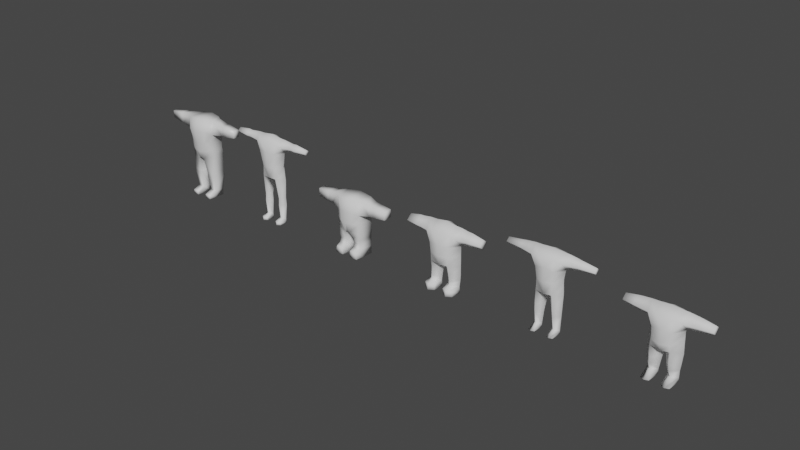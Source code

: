 # Source: test_char_000.blend  (saved by Blender 3.0.42; exported with 4.5.12 LTS)
import bpy
from mathutils import Matrix  # noqa: F401  (used for matrix-valued properties, if any)

bpy.ops.wm.read_factory_settings(use_empty=True)
scene = bpy.context.scene
scene.name = 'Scene'

# ---- collections
col_collection = bpy.data.collections.new('Collection'); scene.collection.children.link(col_collection)

# ---- materials (node trees are filled in below, after node groups)
mat_material = bpy.data.materials.new('Material')
mat_material.alpha_threshold = 0.0
mat_material.use_transparent_shadow = False
mat_material.line_color = (0.0, 0.0, 0.0, 1.0)

# ---- material node trees
mat_material.use_nodes = True; mat_material.node_tree.nodes.clear()
_N = mat_material.node_tree.nodes; _L = mat_material.node_tree.links
n0 = _N.new('ShaderNodeOutputMaterial'); n0.name = 'Material Output'; n0.location = (300, 300)
n1 = _N.new('ShaderNodeBsdfPrincipled'); n1.name = 'Principled BSDF'; n1.location = (10, 300)
n1.distribution = 'GGX'
n1.subsurface_method = 'RANDOM_WALK_SKIN'
n1.inputs[2].default_value = 0.4
n1.inputs[3].default_value = 1.45
n1.inputs[27].default_value = (0.0, 0.0, 0.0, 1.0)
n1.inputs[28].default_value = 1.0
_L.new(n1.outputs[0], n0.inputs[0])
n0.is_active_output = True

# ---- world
world_world = bpy.data.worlds.new('World'); scene.world = world_world
world_world.use_nodes = True; world_world.node_tree.nodes.clear()
_N = world_world.node_tree.nodes; _L = world_world.node_tree.links
n0 = _N.new('ShaderNodeOutputWorld'); n0.name = 'World Output'; n0.location = (300, 300)
n1 = _N.new('ShaderNodeBackground'); n1.name = 'Background'; n1.location = (10, 300)
n1.inputs[0].default_value = (0.05088, 0.05088, 0.05088, 1.0)
_L.new(n1.outputs[0], n0.inputs[0])
n0.is_active_output = True
world_world.color = (0.05088, 0.05088, 0.05088)
world_world.use_sun_shadow = False
world_world.sun_shadow_jitter_overblur = 0.0

# ---- meshes
me_cube = bpy.data.meshes.new('Cube')
me_cube.from_pydata([(0.07253, 0.03342, 0.2163), (0.06672, 0.02735, 0.1191), (0.06836, -0.02475, 0.2163), (0.06033, -0.03065, 0.1191), (0.01191, 0.04386, 0.1933), (0.01517, 0.02828, 0.1191), (0.01552, -0.04223, 0.1946), (0.0213, -0.03064, 0.1191), (0.06266, 0.02178, 0.02999), (0.05895, -0.02019, 0.02999), (0.02062, 0.02182, 0.02999), (0.02427, -0.02018, 0.02999), (0.06879, 0.0316, 0.1045), (0.01359, 0.03178, 0.1045), (0.01838, -0.02888, 0.1045), (0.06374, -0.02878, 0.1045), (0.06265, 0.02045, 0.0), (0.06093, -0.01934, 0.0), (0.02059, 0.02045, 0.0), (0.02231, -0.01934, 0.0), (0.05592, -0.05991, 0.01804), (0.02732, -0.05991, 0.01804), (0.05578, -0.05915, 0.0), (0.02746, -0.05915, 0.0), (0.0, 0.0448, 0.1953), (0.0, -0.04742, 0.2007), (0.06478, -0.03204, 0.2468), (0.03941, -0.04556, 0.2368), (0.0715, 0.02683, 0.2468), (0.0434, 0.04449, 0.2475), (0.0, -0.05264, 0.2326), (0.0, 0.0505, 0.2469), (0.06263, -0.03718, 0.2776), (0.03585, -0.04904, 0.2776), (0.06833, 0.03218, 0.2776), (0.03924, 0.04769, 0.2776), (0.0, -0.057, 0.2776), (0.0, 0.0535, 0.2776), (0.07805, -0.03091, 0.328), (0.04983, -0.05499, 0.3402), (0.07824, 0.03008, 0.328), (0.04926, 0.05546, 0.3402), (0.0, -0.06724, 0.3402), (0.0, 0.0601, 0.3402), (0.07718, -0.02591, 0.392), (0.04826, -0.04234, 0.3927), (0.07718, 0.02477, 0.392), (0.04789, 0.04089, 0.3927), (0.0, -0.05054, 0.3975), (0.0, 0.04697, 0.3975), (0.1366, 0.0212, 0.3348), (0.1366, -0.02179, 0.3348), (0.1362, 0.02011, 0.3817), (0.1362, -0.0212, 0.3817), (0.1451, 0.02108, 0.3331), (0.1451, -0.02165, 0.3331), (0.1451, 0.02111, 0.3829), (0.1451, -0.02222, 0.3829), (0.2104, 0.0148, 0.3409), (0.2104, -0.01546, 0.3409), (0.2104, 0.01472, 0.3751), (0.2104, -0.01575, 0.3751)], [], [(3, 2, 6, 7), (13, 12, 8, 10), (7, 6, 4, 5), (1, 0, 2, 3), (11, 19, 23, 21), (15, 14, 11, 9), (14, 13, 10, 11), (12, 15, 9, 8), (1, 3, 15, 12), (7, 5, 13, 14), (3, 7, 14, 15), (5, 1, 12, 13), (18, 16, 17, 19), (11, 10, 18, 19), (8, 9, 17, 16), (10, 8, 16, 18), (20, 21, 23, 22), (19, 17, 22, 23), (9, 11, 21, 20), (17, 9, 20, 22), (5, 4, 0, 1), (0, 4, 29, 28), (25, 6, 27, 30), (29, 31, 37, 35), (27, 26, 32, 33), (6, 2, 26, 27), (4, 24, 31, 29), (2, 0, 28, 26), (6, 25, 24, 4), (32, 34, 40, 38), (34, 35, 41, 40), (28, 29, 35, 34), (26, 28, 34, 32), (30, 27, 33, 36), (40, 46, 52, 50), (40, 41, 47, 46), (36, 33, 39, 42), (33, 32, 38, 39), (35, 37, 43, 41), (45, 47, 49, 48), (44, 46, 47, 45), (42, 39, 45, 48), (41, 43, 49, 47), (39, 38, 44, 45), (50, 52, 56, 54), (38, 40, 50, 51), (46, 44, 53, 52), (44, 38, 51, 53), (57, 55, 59, 61), (51, 50, 54, 55), (53, 51, 55, 57), (52, 53, 57, 56), (59, 58, 60, 61), (56, 57, 61, 60), (54, 56, 60, 58), (55, 54, 58, 59)])
me_cube.polygons.foreach_set('use_smooth', [True] * 56)
_uv = me_cube.uv_layers.new(name='UVMap')
_uv.uv.foreach_set('vector', [0.375, 0.75, 0.625, 0.712, 0.625, 0.984, 0.375, 0.9828, 0.375, 0.25, 0.375, 0.5, 0.375, 0.5, 0.375, 0.25, 0.3747, -0.0002711, 0.6286, 0.002721, 0.625, 0.25, 0.375, 0.25, 0.375, 0.5, 0.625, 0.5, 0.625, 0.712, 0.375, 0.75, 0.375, 0.0, 0.375, 0.0, 0.375, 0.0, 0.375, 0.0, 0.375, 0.75, 0.375, 1.0, 0.375, 1.0, 0.375, 0.75, 0.375, 0.0, 0.375, 0.25, 0.375, 0.25, 0.375, 0.0, 0.375, 0.5, 0.375, 0.75, 0.375, 0.75, 0.375, 0.5, 0.375, 0.5, 0.375, 0.75, 0.375, 0.75, 0.375, 0.5, 0.3747, -0.0002711, 0.375, 0.25, 0.375, 0.25, 0.375, 0.0, 0.375, 0.75, 0.375, 0.9828, 0.375, 1.0, 0.375, 0.75, 0.375, 0.25, 0.375, 0.5, 0.375, 0.5, 0.375, 0.25, 0.125, 0.5, 0.375, 0.5, 0.375, 0.75, 0.125, 0.75, 0.375, 0.0, 0.375, 0.25, 0.375, 0.25, 0.375, 0.0, 0.375, 0.5, 0.375, 0.75, 0.375, 0.75, 0.375, 0.5, 0.375, 0.25, 0.375, 0.5, 0.375, 0.5, 0.375, 0.25, 0.375, 0.75, 0.375, 1.0, 0.375, 1.0, 0.375, 0.75, 0.125, 0.75, 0.375, 0.75, 0.375, 0.75, 0.125, 0.75, 0.375, 0.75, 0.375, 1.0, 0.375, 1.0, 0.375, 0.75, 0.375, 0.75, 0.375, 0.75, 0.375, 0.75, 0.375, 0.75, 0.375, 0.25, 0.625, 0.25, 0.625, 0.5, 0.375, 0.5, 0.625, 0.5, 0.625, 0.25, 0.625, 0.3828, 0.625, 0.5, 0.0, 0.0, 0.0, 0.0, 0.0, 0.0, 0.0, 0.0, 0.0, 0.0, 0.0, 0.0, 0.0, 0.0, 0.0, 0.0, 0.625, 0.8646, 0.625, 0.774, 0.625, 0.7941, 0.625, 0.8589, 0.625, 0.984, 0.625, 0.712, 0.625, 0.774, 0.625, 0.8646, 0.0, 0.0, 0.0, 0.0, 0.0, 0.0, 0.0, 0.0, 0.625, 0.712, 0.625, 0.5, 0.625, 0.5, 0.625, 0.774, 0.0, 0.0, 0.0, 0.0, 0.0, 0.0, 0.0, 0.0, 0.625, 0.7941, 0.625, 0.4749, 0.625, 0.5, 0.625, 0.75, 0.625, 0.4749, 0.625, 0.3614, 0.625, 0.3828, 0.625, 0.5, 0.625, 0.5, 0.625, 0.3828, 0.625, 0.3614, 0.625, 0.4749, 0.625, 0.774, 0.625, 0.5, 0.625, 0.4749, 0.625, 0.7941, 0.0, 0.0, 0.0, 0.0, 0.0, 0.0, 0.0, 0.0, 0.625, 0.5, 0.625, 0.5, 0.625, 0.5, 0.625, 0.5, 0.625, 0.5, 0.625, 0.3828, 0.625, 0.3828, 0.625, 0.5, 0.0, 0.0, 0.0, 0.0, 0.0, 0.0, 0.0, 0.0, 0.625, 0.8589, 0.625, 0.7941, 0.625, 0.75, 0.625, 0.8337, 0.0, 0.0, 0.0, 0.0, 0.0, 0.0, 0.0, 0.0, 0.625, 0.01367, 0.625, 0.3828, 0.625, 0.25, 0.625, 0.0, 0.625, 0.75, 0.625, 0.5, 0.625, 0.3828, 0.625, 0.8337, 0.0, 0.0, 0.0, 0.0, 0.0, 0.0, 0.0, 0.0, 0.0, 0.0, 0.0, 0.0, 0.0, 0.0, 0.0, 0.0, 0.625, 0.8337, 0.625, 0.75, 0.625, 0.75, 0.625, 0.8337, 0.625, 0.5, 0.625, 0.5, 0.625, 0.5, 0.625, 0.5, 0.625, 0.75, 0.625, 0.5, 0.625, 0.5, 0.625, 0.75, 0.625, 0.5, 0.625, 0.75, 0.625, 0.75, 0.625, 0.5, 0.625, 0.75, 0.625, 0.75, 0.625, 0.75, 0.625, 0.75, 0.625, 0.75, 0.625, 0.75, 0.625, 0.75, 0.625, 0.75, 0.625, 0.75, 0.625, 0.5, 0.625, 0.5, 0.625, 0.75, 0.625, 0.75, 0.625, 0.75, 0.625, 0.75, 0.625, 0.75, 0.625, 0.5, 0.625, 0.75, 0.625, 0.75, 0.625, 0.5, 0.625, 0.75, 0.625, 0.5, 0.625, 0.5, 0.625, 0.75, 0.625, 0.5, 0.625, 0.75, 0.625, 0.75, 0.625, 0.5, 0.625, 0.5, 0.625, 0.5, 0.625, 0.5, 0.625, 0.5, 0.625, 0.75, 0.625, 0.5, 0.625, 0.5, 0.625, 0.75])
me_cube.materials.append(mat_material)
me_cube.use_remesh_preserve_volume = False
me_cube.use_remesh_preserve_attributes = False
me_cube.use_mirror_vertex_groups = False
me_cube.update()
me_cube_001 = bpy.data.meshes.new('Cube.001')
me_cube_001.from_pydata([(0.04191, -0.02604, 0.0933), (0.04191, -0.02379, 0.1263), (0.01862, -0.001638, 0.0933), (0.01975, -0.001638, 0.1263), (0.06667, -0.001638, 0.0933), (0.06406, -0.001638, 0.1263), (0.04191, 0.02276, 0.0933), (0.04191, 0.02052, 0.1263), (0.04191, -0.01843, 0.02298), (0.02511, -0.001638, 0.02298), (0.0587, -0.001638, 0.02298), (0.04191, 0.01516, 0.018), (-2.104e-09, -0.001638, 0.2031), (0.06852, -0.001638, 0.2079), (0.04191, -0.02338, 0.0007665), (0.02358, -0.001638, 0.0007665), (0.06023, -0.001638, 0.0007665), (0.04191, 0.01668, 0.0007665), (0.03669, -0.03591, 0.2237), (-2.104e-09, -0.03707, 0.224), (0.06328, -0.001638, 0.2424), (0.03654, 0.03263, 0.2237), (0.0319, -0.03782, 0.2772), (-2.104e-09, -0.04309, 0.2774), (0.05524, -3.517e-05, 0.2771), (0.0319, 0.03263, 0.2774), (-2.104e-09, 0.03345, 0.224), (-2.104e-09, 0.03787, 0.2774), (0.02713, -0.03873, 0.01276), (0.04191, -0.04567, 0.01276), (0.05668, -0.03873, 0.01276), (0.02713, -0.03873, 0.0007665), (0.04191, -0.04843, 0.0007665), (0.05668, -0.03873, 0.0007665), (0.04449, -0.04237, 0.3514), (-2.104e-09, -0.05022, 0.3513), (0.06752, -0.001205, 0.3453), (0.04449, 0.03212, 0.3512), (-2.104e-09, 0.04275, 0.3514), (0.06929, -0.03352, 0.3884), (-2.104e-09, -0.03819, 0.4067), (0.07243, -0.0009293, 0.3592), (0.06929, 0.02808, 0.3884), (-2.104e-09, 0.03272, 0.4067), (-2.104e-09, -0.00265, 0.4249), (0.08112, -0.00265, 0.4168), (0.13, 0.0222, 0.3924), (0.13, -0.001227, 0.3689), (0.13, -0.02667, 0.3922), (0.13, -0.002182, 0.4106), (0.1478, 0.02452, 0.3926), (0.1478, -0.001156, 0.3667), (0.1478, -0.02904, 0.3923), (0.1478, -0.002202, 0.4125), (0.209, 0.014, 0.392), (0.209, -0.001479, 0.3764), (0.209, -0.01829, 0.3918), (0.209, -0.00211, 0.404), (0.04814, -0.03495, 0.394), (0.04814, 0.02949, 0.394), (0.04746, -0.00265, 0.4181)], [], [(0, 1, 3, 2), (2, 3, 7, 6), (6, 7, 5, 4), (4, 5, 1, 0), (2, 6, 11, 9), (7, 3, 12, 21), (11, 10, 16, 17), (0, 2, 9, 8), (6, 4, 10, 11), (4, 0, 8, 10), (13, 21, 20), (5, 7, 21, 13), (3, 1, 18, 12), (1, 5, 13, 18), (15, 17, 16, 14), (8, 9, 28, 29), (14, 16, 33, 32), (9, 11, 17, 15), (18, 20, 24, 22), (12, 18, 19), (18, 13, 20), (20, 21, 25, 24), (19, 18, 22, 23), (12, 26, 21), (24, 25, 37, 36), (25, 21, 26, 27), (29, 28, 31, 32), (30, 29, 32, 33), (9, 15, 31, 28), (16, 10, 30, 33), (10, 8, 29, 30), (15, 14, 32, 31), (34, 39, 58), (34, 36, 41, 39), (35, 34, 58, 40), (22, 24, 36, 34), (60, 44, 40, 58), (36, 37, 42, 41), (25, 27, 38, 37), (59, 43, 44, 60), (41, 42, 46, 47), (46, 49, 53, 50), (39, 41, 47, 48), (42, 45, 49, 46), (45, 39, 48, 49), (53, 52, 56, 57), (48, 47, 51, 52), (49, 48, 52, 53), (47, 46, 50, 51), (56, 55, 54, 57), (51, 50, 54, 55), (50, 53, 57, 54), (52, 51, 55, 56), (42, 59, 60, 45), (45, 60, 58, 39), (42, 37, 59), (23, 22, 34, 35), (37, 38, 43, 59)])
me_cube_001.polygons.foreach_set('use_smooth', [True] * 58)
_uv = me_cube_001.uv_layers.new(name='UVMap')
_uv.uv.foreach_set('vector', [0.375, 0.0, 0.625, 0.0, 0.625, 0.25, 0.375, 0.25, 0.375, 0.25, 0.625, 0.25, 0.625, 0.5, 0.375, 0.5, 0.375, 0.5, 0.625, 0.5, 0.625, 0.75, 0.375, 0.75, 0.375, 0.75, 0.625, 0.75, 0.625, 1.0, 0.375, 1.0, 0.375, 0.25, 0.375, 0.5, 0.375, 0.5, 0.375, 0.25, 0.625, 0.5, 0.625, 0.25, 0.625, 0.25, 0.625, 0.5, 0.375, 0.5, 0.375, 0.75, 0.375, 0.75, 0.375, 0.5, 0.375, 0.0, 0.375, 0.25, 0.375, 0.25, 0.375, 0.0, 0.375, 0.5, 0.375, 0.75, 0.375, 0.75, 0.375, 0.5, 0.375, 0.75, 0.375, 1.0, 0.375, 1.0, 0.375, 0.75, 0.625, 0.75, 0.625, 0.5, 0.625, 0.75, 0.625, 0.75, 0.625, 0.5, 0.625, 0.5, 0.625, 0.75, 0.625, 0.25, 0.625, 0.0, 0.625, 0.0, 0.625, 0.25, 0.625, 1.0, 0.625, 0.75, 0.625, 0.75, 0.625, 1.0, 0.125, 0.5, 0.375, 0.5, 0.375, 0.75, 0.125, 0.75, 0.375, 0.0, 0.375, 0.25, 0.375, 0.25, 0.375, 0.0, 0.125, 0.75, 0.375, 0.75, 0.375, 0.75, 0.125, 0.75, 0.375, 0.25, 0.375, 0.5, 0.375, 0.5, 0.375, 0.25, 0.625, 1.0, 0.625, 0.75, 0.625, 0.75, 0.625, 1.0, 0.625, 0.25, 0.625, 0.0, 0.625, 0.25, 0.625, 1.0, 0.625, 0.75, 0.625, 0.75, 0.625, 0.75, 0.625, 0.5, 0.625, 0.5, 0.625, 0.75, 0.625, 0.25, 0.625, 0.0, 0.625, 0.0, 0.625, 0.25, 0.0, 0.0, 0.625, 0.5, 0.625, 0.5, 0.625, 0.75, 0.625, 0.5, 0.625, 0.55, 0.625, 0.75, 0.625, 0.5, 0.625, 0.5, 0.625, 0.5, 0.625, 0.5, 0.375, 0.0, 0.375, 0.25, 0.375, 0.25, 0.375, 0.0, 0.375, 0.75, 0.375, 1.0, 0.375, 1.0, 0.375, 0.75, 0.375, 0.25, 0.375, 0.25, 0.375, 0.25, 0.375, 0.25, 0.375, 0.75, 0.375, 0.75, 0.375, 0.75, 0.375, 0.75, 0.375, 0.75, 0.375, 1.0, 0.375, 1.0, 0.375, 0.75, 0.125, 0.5, 0.125, 0.75, 0.125, 0.75, 0.125, 0.5, 0.625, -0.07273, 0.625, -0.07273, 0.625, 0.02579, 0.625, 0.95, 0.625, 0.75, 0.625, 0.75, 0.625, 0.95, 0.625, 0.25, 0.625, -0.07273, 0.625, 0.02579, 0.625, 0.25, 0.625, 1.0, 0.625, 0.75, 0.625, 0.75, 0.625, 0.95, 0.7338, 0.5956, 0.7498, 0.4999, 0.875, 0.5, 0.8403, 0.6737, 0.625, 0.75, 0.625, 0.55, 0.625, 0.55, 0.625, 0.75, 0.625, 0.5, 0.625, 0.5, 0.625, 0.5, 0.625, 0.55, 0.625, 0.5347, 0.625, 0.5, 0.7498, 0.4999, 0.7338, 0.5956, 0.625, 0.75, 0.625, 0.55, 0.625, 0.55, 0.625, 0.75, 0.625, 0.55, 0.7248, 0.6498, 0.7248, 0.6498, 0.625, 0.55, 0.625, 0.95, 0.625, 0.75, 0.625, 0.75, 0.625, 0.95, 0.625, 0.55, 0.7248, 0.6498, 0.7248, 0.6498, 0.625, 0.55, 0.7248, 0.6498, 0.825, 0.75, 0.825, 0.75, 0.7248, 0.6498, 0.7248, 0.6498, 0.825, 0.75, 0.825, 0.75, 0.7248, 0.6498, 0.625, 0.95, 0.625, 0.75, 0.625, 0.75, 0.625, 0.95, 0.7248, 0.6498, 0.825, 0.75, 0.825, 0.75, 0.7248, 0.6498, 0.625, 0.75, 0.625, 0.55, 0.625, 0.55, 0.625, 0.75, 0.825, 0.75, 0.625, 0.75, 0.625, 0.55, 0.7248, 0.6498, 0.625, 0.75, 0.625, 0.55, 0.625, 0.55, 0.625, 0.75, 0.625, 0.55, 0.7248, 0.6498, 0.7248, 0.6498, 0.625, 0.55, 0.625, 0.95, 0.625, 0.75, 0.625, 0.75, 0.625, 0.95, 0.625, 0.55, 0.625, 0.5347, 0.7338, 0.5956, 0.7248, 0.6498, 0.7248, 0.6498, 0.7338, 0.5956, 0.8403, 0.6737, 0.825, 0.75, 0.625, 0.55, 0.625, 0.55, 0.625, 0.5347, 0.625, 0.25, 0.625, 0.0, 0.625, -0.07273, 0.625, 0.25, 0.625, 0.55, 0.625, 0.5, 0.625, 0.5, 0.625, 0.5347])
me_cube_001.use_remesh_fix_poles = True
me_cube_001.use_remesh_preserve_attributes = False
me_cube_001.update()
me_cube_002 = bpy.data.meshes.new('Cube.002')
me_cube_002.from_pydata([(0.02223, -0.02788, 0.05825), (0.02191, -0.03558, 0.08113), (0.009341, 0.03036, 0.06595), (0.008311, 0.03432, 0.07698), (0.05542, -0.02788, 0.05825), (0.05594, -0.03546, 0.08131), (0.06831, 0.03036, 0.06595), (0.06726, 0.03172, 0.08043), (0.02256, -0.03348, 0.04034), (0.01086, 0.03075, 0.03719), (0.05654, -0.03348, 0.04034), (0.06825, 0.03075, 0.03719), (0.01348, -0.02017, 0.000304), (0.01059, 0.03108, 0.000304), (0.06562, -0.02017, 0.000304), (0.06852, 0.03108, 0.000304), (0.02207, -0.05958, 0.03127), (0.05324, -0.05958, 0.03127), (0.02022, -0.05922, 0.000304), (0.05889, -0.05922, 0.000304), (0.01043, -0.04828, 0.1128), (0.006671, 0.04557, 0.1137), (0.05757, -0.03701, 0.1201), (0.06792, 0.0341, 0.1234), (0.02805, -0.05394, 0.1606), (0.02806, 0.04653, 0.1618), (0.0584, -0.03843, 0.1634), (0.0671, 0.03346, 0.1652), (-9.332e-10, -0.04959, 0.1161), (-8.895e-10, 0.04509, 0.1168), (0.0, -0.05774, 0.1595), (-9.154e-10, 0.04909, 0.16), (0.03297, -0.05184, 0.2106), (0.03186, 0.04902, 0.2097), (0.06801, 0.03927, 0.2025), (0.05774, -0.03783, 0.203), (0.0, -0.05764, 0.2108), (0.0, 0.05152, 0.2098), (0.0299, -0.0491, 0.2725), (0.03285, 0.03881, 0.2726), (0.06595, 0.03474, 0.2705), (0.06211, -0.03052, 0.2709), (0.0, -0.05179, 0.2737), (0.0, 0.04296, 0.2744), (0.1063, 0.02713, 0.21), (0.1062, -0.02569, 0.21), (0.106, 0.0259, 0.2593), (0.1059, -0.02449, 0.2593), (0.1329, 0.0254, 0.2118), (0.1329, -0.0239, 0.2118), (0.1329, 0.02432, 0.2574), (0.1329, -0.02285, 0.2574), (0.1871, 0.02134, 0.2155), (0.1871, -0.01984, 0.2155), (0.1871, 0.02044, 0.2537), (0.1871, -0.01896, 0.2537)], [], [(0, 1, 3, 2), (2, 3, 7, 6), (6, 7, 5, 4), (4, 5, 1, 0), (4, 0, 8, 10), (5, 7, 23, 22), (14, 10, 17, 19), (2, 6, 11, 9), (0, 2, 9, 8), (6, 4, 10, 11), (13, 15, 14, 12), (9, 11, 15, 13), (11, 10, 14, 15), (8, 9, 13, 12), (17, 16, 18, 19), (12, 14, 19, 18), (10, 8, 16, 17), (8, 12, 18, 16), (22, 23, 27, 26), (3, 1, 20, 21), (1, 5, 22, 20), (7, 3, 21, 23), (25, 31, 37, 33), (24, 26, 35, 32), (20, 22, 26, 24), (23, 21, 25, 27), (25, 21, 29, 31), (21, 20, 28, 29), (20, 24, 30, 28), (32, 35, 41, 38), (33, 37, 43, 39), (27, 25, 33, 34), (30, 24, 32, 36), (26, 27, 34, 35), (40, 39, 38, 41), (38, 39, 43, 42), (34, 33, 39, 40), (36, 32, 38, 42), (35, 34, 44, 45), (47, 45, 49, 51), (34, 40, 46, 44), (41, 35, 45, 47), (40, 41, 47, 46), (49, 48, 52, 53), (45, 44, 48, 49), (44, 46, 50, 48), (46, 47, 51, 50), (53, 52, 54, 55), (48, 50, 54, 52), (50, 51, 55, 54), (51, 49, 53, 55)])
me_cube_002.polygons.foreach_set('use_smooth', [True] * 51)
_uv = me_cube_002.uv_layers.new(name='UVMap')
_uv.uv.foreach_set('vector', [0.375, 0.0, 0.625, 0.0, 0.625, 0.25, 0.375, 0.25, 0.375, 0.25, 0.625, 0.25, 0.625, 0.5, 0.375, 0.5, 0.375, 0.5, 0.625, 0.5, 0.625, 0.75, 0.375, 0.75, 0.375, 0.75, 0.625, 0.75, 0.625, 1.0, 0.375, 1.0, 0.375, 0.75, 0.375, 1.0, 0.375, 1.0, 0.375, 0.75, 0.625, 0.75, 0.625, 0.5, 0.625, 0.5, 0.625, 0.75, 0.375, 0.75, 0.375, 0.75, 0.375, 0.75, 0.375, 0.75, 0.375, 0.25, 0.375, 0.5, 0.375, 0.5, 0.375, 0.25, 0.375, 0.0, 0.375, 0.25, 0.375, 0.25, 0.375, 0.0, 0.375, 0.5, 0.375, 0.75, 0.375, 0.75, 0.375, 0.5, 0.125, 0.5, 0.375, 0.5, 0.375, 0.75, 0.125, 0.75, 0.375, 0.25, 0.375, 0.5, 0.375, 0.5, 0.375, 0.25, 0.375, 0.5, 0.375, 0.75, 0.375, 0.75, 0.375, 0.5, 0.375, 0.0, 0.375, 0.25, 0.375, 0.25, 0.375, 0.0, 0.375, 0.75, 0.375, 1.0, 0.375, 1.0, 0.375, 0.75, 0.125, 0.75, 0.375, 0.75, 0.375, 0.75, 0.125, 0.75, 0.375, 0.75, 0.375, 1.0, 0.375, 1.0, 0.375, 0.75, 0.375, 0.0, 0.375, 0.0, 0.375, 0.0, 0.375, 0.0, 0.625, 0.75, 0.625, 0.5, 0.625, 0.5, 0.625, 0.75, 0.625, 0.25, 0.625, 0.0, 0.625, 0.0, 0.625, 0.25, 0.625, 1.0, 0.625, 0.75, 0.625, 0.75, 0.625, 1.0, 0.625, 0.5, 0.625, 0.25, 0.625, 0.25, 0.625, 0.5, 0.625, 0.3144, 0.625, 0.25, 0.625, 0.25, 0.625, 0.3249, 0.625, 0.9634, 0.625, 0.75, 0.625, 0.75, 0.625, 0.9174, 0.625, 1.0, 0.625, 0.75, 0.625, 0.75, 0.625, 0.9634, 0.625, 0.5, 0.625, 0.25, 0.625, 0.3144, 0.625, 0.5, 0.625, 0.3144, 0.625, 0.25, 0.625, 0.25, 0.625, 0.25, 0.625, 0.25, 0.625, 0.0, 0.625, 0.0, 0.625, 0.25, 0.625, 1.0, 0.625, 0.9634, 0.625, 1.0, 0.625, 1.0, 0.625, 0.9174, 0.625, 0.75, 0.625, 0.75, 0.625, 0.9532, 0.625, 0.3249, 0.625, 0.25, 0.625, 0.25, 0.625, 0.3578, 0.625, 0.5, 0.625, 0.3144, 0.625, 0.3249, 0.625, 0.5, 0.625, 1.0, 0.625, 0.9634, 0.625, 0.9174, 0.625, 1.0, 0.625, 0.75, 0.625, 0.5, 0.625, 0.5, 0.625, 0.75, 0.625, 0.5, 0.8012, 0.5038, 0.8282, 0.75, 0.625, 0.75, 0.8282, 0.75, 0.8012, 0.5038, 0.875, 0.5, 0.875, 0.75, 0.625, 0.5, 0.625, 0.3249, 0.625, 0.3578, 0.625, 0.5, 0.625, 1.0, 0.625, 0.9174, 0.625, 0.9532, 0.625, 1.0, 0.625, 0.75, 0.625, 0.5, 0.625, 0.5, 0.625, 0.75, 0.625, 0.75, 0.625, 0.75, 0.625, 0.75, 0.625, 0.75, 0.625, 0.5, 0.625, 0.5, 0.625, 0.5, 0.625, 0.5, 0.625, 0.75, 0.625, 0.75, 0.625, 0.75, 0.625, 0.75, 0.625, 0.5, 0.625, 0.75, 0.625, 0.75, 0.625, 0.5, 0.625, 0.75, 0.625, 0.5, 0.625, 0.5, 0.625, 0.75, 0.625, 0.75, 0.625, 0.5, 0.625, 0.5, 0.625, 0.75, 0.625, 0.5, 0.625, 0.5, 0.625, 0.5, 0.625, 0.5, 0.625, 0.5, 0.625, 0.75, 0.625, 0.75, 0.625, 0.5, 0.625, 0.75, 0.625, 0.5, 0.625, 0.5, 0.625, 0.75, 0.625, 0.5, 0.625, 0.5, 0.625, 0.5, 0.625, 0.5, 0.625, 0.5, 0.625, 0.75, 0.625, 0.75, 0.625, 0.5, 0.625, 0.75, 0.625, 0.75, 0.625, 0.75, 0.625, 0.75])
me_cube_002.use_remesh_fix_poles = True
me_cube_002.use_remesh_preserve_attributes = False
me_cube_002.update()
me_cube_003 = bpy.data.meshes.new('Cube.003')
me_cube_003.from_pydata([(0.04483, -0.03385, 0.0582), (0.04157, -0.03756, 0.08816), (0.01489, -0.001305, 0.05826), (0.01076, -0.001268, 0.08793), (0.07603, -0.001307, 0.05983), (0.0775, -0.00126, 0.08876), (0.04483, 0.03132, 0.05832), (0.04157, 0.03503, 0.08816), (0.04523, -0.03328, 0.04022), (0.01664, -0.002906, 0.03433), (0.07391, -0.002895, 0.03424), (0.04523, 0.02756, 0.0255), (0.0, -0.001257, 0.1054), (0.07672, -0.001255, 0.1207), (0.04527, -0.02474, 0.0008862), (0.01754, 0.001697, 0.0008862), (0.073, 0.001698, 0.0008862), (0.04527, 0.0274, 0.0008862), (0.04079, -0.04699, 0.1342), (0.0, -0.04743, 0.1309), (0.07625, -0.001266, 0.1581), (0.04051, 0.04453, 0.1343), (0.042, -0.04841, 0.1733), (0.0, -0.05873, 0.1733), (0.07579, -0.001393, 0.1779), (0.03778, 0.044, 0.1751), (0.0, 0.04463, 0.131), (0.0, 0.04709, 0.175), (0.02161, -0.04661, 0.02537), (0.04527, -0.05763, 0.02623), (0.06893, -0.04661, 0.02537), (0.02212, -0.04593, 0.0008862), (0.04527, -0.06059, 0.0008862), (0.06842, -0.04593, 0.0008862), (0.04405, -0.05321, 0.2224), (0.0, -0.06286, 0.2238), (0.07295, -0.0004527, 0.2135), (0.04391, 0.04338, 0.2222), (0.0, 0.04709, 0.2239), (0.06844, -0.04458, 0.2644), (0.0, -0.04806, 0.2881), (0.07581, -1.868e-05, 0.2246), (0.06796, 0.03994, 0.2642), (0.0, 0.04339, 0.2879), (0.0, -0.002316, 0.3113), (0.07883, -0.002363, 0.3028), (0.1121, 0.03497, 0.2677), (0.1124, -0.0005692, 0.2309), (0.1122, -0.03879, 0.2671), (0.1119, -0.001826, 0.297), (0.1309, 0.03404, 0.2675), (0.1308, -0.0005887, 0.2318), (0.1309, -0.03784, 0.2671), (0.1308, -0.001864, 0.2961), (0.1829, 0.02326, 0.265), (0.1829, -0.0009237, 0.24), (0.1829, -0.02687, 0.2646), (0.183, -0.001775, 0.285), (0.04427, -0.04513, 0.2739), (0.04428, 0.04053, 0.2735), (0.04399, -0.002316, 0.3041)], [], [(0, 1, 3, 2), (2, 3, 7, 6), (6, 7, 5, 4), (4, 5, 1, 0), (2, 6, 11, 9), (7, 3, 12, 21), (11, 10, 16, 17), (0, 2, 9, 8), (6, 4, 10, 11), (4, 0, 8, 10), (13, 21, 20), (5, 7, 21, 13), (3, 1, 18, 12), (1, 5, 13, 18), (15, 17, 16, 14), (8, 9, 28, 29), (14, 16, 33, 32), (9, 11, 17, 15), (18, 20, 24, 22), (12, 18, 19), (18, 13, 20), (20, 21, 25, 24), (19, 18, 22, 23), (12, 26, 21), (24, 25, 37, 36), (25, 21, 26, 27), (29, 28, 31, 32), (30, 29, 32, 33), (9, 15, 31, 28), (16, 10, 30, 33), (10, 8, 29, 30), (15, 14, 32, 31), (34, 39, 58), (34, 36, 41, 39), (35, 34, 58, 40), (22, 24, 36, 34), (60, 44, 40, 58), (36, 37, 42, 41), (25, 27, 38, 37), (59, 43, 44, 60), (41, 42, 46, 47), (46, 49, 53, 50), (39, 41, 47, 48), (42, 45, 49, 46), (45, 39, 48, 49), (53, 52, 56, 57), (48, 47, 51, 52), (49, 48, 52, 53), (47, 46, 50, 51), (56, 55, 54, 57), (51, 50, 54, 55), (50, 53, 57, 54), (52, 51, 55, 56), (42, 59, 60, 45), (45, 60, 58, 39), (42, 37, 59), (23, 22, 34, 35), (37, 38, 43, 59)])
me_cube_003.polygons.foreach_set('use_smooth', [True] * 58)
_uv = me_cube_003.uv_layers.new(name='UVMap')
_uv.uv.foreach_set('vector', [0.375, 0.0, 0.625, 0.0, 0.625, 0.25, 0.375, 0.25, 0.375, 0.25, 0.625, 0.25, 0.625, 0.5, 0.375, 0.5, 0.375, 0.5, 0.625, 0.5, 0.625, 0.75, 0.375, 0.75, 0.375, 0.75, 0.625, 0.75, 0.625, 1.0, 0.375, 1.0, 0.375, 0.25, 0.375, 0.5, 0.375, 0.5, 0.375, 0.25, 0.625, 0.5, 0.625, 0.25, 0.625, 0.25, 0.625, 0.5, 0.375, 0.5, 0.375, 0.75, 0.375, 0.75, 0.375, 0.5, 0.375, 0.0, 0.375, 0.25, 0.375, 0.25, 0.375, 0.0, 0.375, 0.5, 0.375, 0.75, 0.375, 0.75, 0.375, 0.5, 0.375, 0.75, 0.375, 1.0, 0.375, 1.0, 0.375, 0.75, 0.625, 0.75, 0.625, 0.5, 0.625, 0.75, 0.625, 0.75, 0.625, 0.5, 0.625, 0.5, 0.625, 0.75, 0.625, 0.25, 0.625, 0.0, 0.625, 0.0, 0.625, 0.25, 0.625, 1.0, 0.625, 0.75, 0.625, 0.75, 0.625, 1.0, 0.125, 0.5, 0.375, 0.5, 0.375, 0.75, 0.125, 0.75, 0.375, 0.0, 0.375, 0.25, 0.375, 0.25, 0.375, 0.0, 0.125, 0.75, 0.375, 0.75, 0.375, 0.75, 0.125, 0.75, 0.375, 0.25, 0.375, 0.5, 0.375, 0.5, 0.375, 0.25, 0.625, 1.0, 0.625, 0.75, 0.625, 0.75, 0.625, 1.0, 0.625, 0.25, 0.625, 0.0, 0.625, 0.25, 0.625, 1.0, 0.625, 0.75, 0.625, 0.75, 0.625, 0.75, 0.625, 0.5, 0.625, 0.5, 0.625, 0.75, 0.625, 0.25, 0.625, 0.0, 0.625, 0.0, 0.625, 0.25, 0.0, 0.0, 0.625, 0.5, 0.625, 0.5, 0.625, 0.75, 0.625, 0.5, 0.625, 0.55, 0.625, 0.75, 0.625, 0.5, 0.625, 0.5, 0.625, 0.5, 0.625, 0.5, 0.375, 0.0, 0.375, 0.25, 0.375, 0.25, 0.375, 0.0, 0.375, 0.75, 0.375, 1.0, 0.375, 1.0, 0.375, 0.75, 0.375, 0.25, 0.375, 0.25, 0.375, 0.25, 0.375, 0.25, 0.375, 0.75, 0.375, 0.75, 0.375, 0.75, 0.375, 0.75, 0.375, 0.75, 0.375, 1.0, 0.375, 1.0, 0.375, 0.75, 0.125, 0.5, 0.125, 0.75, 0.125, 0.75, 0.125, 0.5, 0.625, -0.07273, 0.625, -0.07273, 0.625, 0.02579, 0.625, 0.95, 0.625, 0.75, 0.625, 0.75, 0.625, 0.95, 0.625, 0.25, 0.625, -0.07273, 0.625, 0.02579, 0.625, 0.25, 0.625, 1.0, 0.625, 0.75, 0.625, 0.75, 0.625, 0.95, 0.7338, 0.5956, 0.7498, 0.4999, 0.875, 0.5, 0.8403, 0.6737, 0.625, 0.75, 0.625, 0.55, 0.625, 0.55, 0.625, 0.75, 0.625, 0.5, 0.625, 0.5, 0.625, 0.5, 0.625, 0.55, 0.625, 0.5347, 0.625, 0.5, 0.7498, 0.4999, 0.7338, 0.5956, 0.625, 0.75, 0.625, 0.55, 0.625, 0.55, 0.625, 0.75, 0.625, 0.55, 0.7248, 0.6498, 0.7248, 0.6498, 0.625, 0.55, 0.625, 0.95, 0.625, 0.75, 0.625, 0.75, 0.625, 0.95, 0.625, 0.55, 0.7248, 0.6498, 0.7248, 0.6498, 0.625, 0.55, 0.7248, 0.6498, 0.825, 0.75, 0.825, 0.75, 0.7248, 0.6498, 0.7248, 0.6498, 0.825, 0.75, 0.825, 0.75, 0.7248, 0.6498, 0.625, 0.95, 0.625, 0.75, 0.625, 0.75, 0.625, 0.95, 0.7248, 0.6498, 0.825, 0.75, 0.825, 0.75, 0.7248, 0.6498, 0.625, 0.75, 0.625, 0.55, 0.625, 0.55, 0.625, 0.75, 0.825, 0.75, 0.625, 0.75, 0.625, 0.55, 0.7248, 0.6498, 0.625, 0.75, 0.625, 0.55, 0.625, 0.55, 0.625, 0.75, 0.625, 0.55, 0.7248, 0.6498, 0.7248, 0.6498, 0.625, 0.55, 0.625, 0.95, 0.625, 0.75, 0.625, 0.75, 0.625, 0.95, 0.625, 0.55, 0.625, 0.5347, 0.7338, 0.5956, 0.7248, 0.6498, 0.7248, 0.6498, 0.7338, 0.5956, 0.8403, 0.6737, 0.825, 0.75, 0.625, 0.55, 0.625, 0.55, 0.625, 0.5347, 0.625, 0.25, 0.625, 0.0, 0.625, -0.07273, 0.625, 0.25, 0.625, 0.55, 0.625, 0.5, 0.625, 0.5, 0.625, 0.5347])
me_cube_003.use_remesh_fix_poles = True
me_cube_003.use_remesh_preserve_attributes = False
me_cube_003.update()
me_cube_004 = bpy.data.meshes.new('Cube.004')
me_cube_004.from_pydata([(0.03981, -0.03284, 0.08094), (0.03813, -0.03691, 0.1161), (0.01703, -0.0005405, 0.08101), (0.0118, -0.0008774, 0.1156), (0.06175, -0.002614, 0.08101), (0.06332, -0.003377, 0.1168), (0.04094, 0.02905, 0.08108), (0.03885, 0.02902, 0.1124), (0.04084, -0.02089, 0.02316), (0.02365, 0.000494, 0.01758), (0.05813, 0.0005049, 0.0175), (0.04084, 0.02105, 0.01396), (-2.417e-08, -0.001244, 0.1573), (0.06355, -0.001242, 0.1692), (0.04089, -0.02474, 0.0008862), (0.02419, 0.001697, 0.0008862), (0.05758, 0.001698, 0.0008862), (0.04089, 0.02089, 0.0008862), (0.03552, -0.04199, 0.1825), (0.0, -0.04244, 0.1773), (0.06072, -0.001253, 0.2093), (0.04001, 0.04129, 0.1848), (0.03316, -0.04527, 0.2342), (0.0, -0.05214, 0.2336), (0.05978, -0.0004833, 0.2444), (0.03427, 0.04195, 0.2395), (0.0, 0.0401, 0.184), (0.0, 0.04587, 0.2387), (0.02695, -0.04593, 0.0008862), (0.04089, -0.05099, 0.0008862), (0.05482, -0.04593, 0.0008862), (0.03921, -0.04975, 0.2874), (0.0, -0.05593, 0.2961), (0.06409, -0.0004203, 0.2786), (0.03719, 0.05072, 0.294), (0.0, 0.05215, 0.2969), (0.06419, -0.04561, 0.3304), (0.0, -0.04963, 0.3412), (0.06703, 2.419e-05, 0.29), (0.0637, 0.04095, 0.3302), (0.0, 0.04307, 0.3394), (0.0, -0.002329, 0.3614), (0.07483, -0.002377, 0.3582), (0.1113, 0.02682, 0.3291), (0.1112, -0.0003265, 0.2992), (0.111, -0.03142, 0.3287), (0.1107, -0.001349, 0.3531), (0.1268, 0.02335, 0.3288), (0.1271, -0.0004217, 0.3027), (0.1271, -0.02772, 0.3286), (0.1271, -0.001356, 0.3499), (0.1941, 0.01282, 0.3266), (0.1941, -0.0003743, 0.31), (0.1941, -0.01779, 0.3265), (0.1942, -0.000946, 0.3402), (0.03578, -0.04618, 0.3355), (0.03611, 0.04484, 0.3335), (0.03814, -0.002329, 0.3592)], [], [(0, 1, 3, 2), (2, 3, 7, 6), (6, 7, 5, 4), (4, 5, 1, 0), (2, 6, 11, 9), (7, 3, 12, 21), (11, 10, 16, 17), (0, 2, 9, 8), (6, 4, 10, 11), (4, 0, 8, 10), (13, 21, 20), (5, 7, 21, 13), (3, 1, 18, 12), (1, 5, 13, 18), (15, 17, 16, 14), (10, 8, 29, 30), (14, 16, 30, 29), (9, 11, 17, 15), (18, 20, 24, 22), (12, 18, 19), (18, 13, 20), (20, 21, 25, 24), (19, 18, 22, 23), (12, 26, 21), (24, 25, 34, 33), (25, 21, 26, 27), (9, 15, 28), (16, 10, 30), (15, 14, 29, 28), (31, 36, 55), (31, 33, 38, 36), (32, 31, 55, 37), (22, 24, 33, 31), (57, 41, 37, 55), (33, 34, 39, 38), (25, 27, 35, 34), (56, 40, 41, 57), (38, 39, 43, 44), (43, 46, 50, 47), (36, 38, 44, 45), (39, 42, 46, 43), (42, 36, 45, 46), (50, 49, 53, 54), (45, 44, 48, 49), (46, 45, 49, 50), (44, 43, 47, 48), (53, 52, 51, 54), (48, 47, 51, 52), (47, 50, 54, 51), (49, 48, 52, 53), (39, 56, 57, 42), (42, 57, 55, 36), (39, 34, 56), (23, 22, 31, 32), (34, 35, 40, 56), (28, 29, 8, 9)])
me_cube_004.polygons.foreach_set('use_smooth', [True] * 56)
_uv = me_cube_004.uv_layers.new(name='UVMap')
_uv.uv.foreach_set('vector', [0.375, 0.0, 0.625, 0.0, 0.625, 0.25, 0.375, 0.25, 0.375, 0.25, 0.625, 0.25, 0.625, 0.5, 0.375, 0.5, 0.375, 0.5, 0.625, 0.5, 0.625, 0.75, 0.375, 0.7939, 0.375, 0.7939, 0.625, 0.75, 0.625, 1.0, 0.375, 1.0, 0.375, 0.25, 0.375, 0.5, 0.375, 0.5, 0.375, 0.25, 0.625, 0.5, 0.625, 0.25, 0.625, 0.25, 0.625, 0.5, 0.375, 0.5, 0.375, 0.75, 0.375, 0.75, 0.375, 0.5, 0.375, 0.0, 0.375, 0.25, 0.375, 0.25, 0.375, 0.0, 0.375, 0.5, 0.375, 0.7939, 0.375, 0.75, 0.375, 0.5, 0.375, 0.7939, 0.375, 1.0, 0.375, 1.0, 0.375, 0.75, 0.625, 0.75, 0.625, 0.5, 0.625, 0.75, 0.625, 0.75, 0.625, 0.5, 0.625, 0.5, 0.625, 0.75, 0.625, 0.25, 0.625, 0.0, 0.625, 0.0, 0.625, 0.25, 0.625, 1.0, 0.625, 0.75, 0.625, 0.75, 0.625, 1.0, 0.125, 0.5, 0.375, 0.5, 0.375, 0.75, 0.125, 0.75, 0.375, 0.75, 0.375, 1.0, 0.375, 1.0, 0.375, 0.75, 0.125, 0.75, 0.375, 0.75, 0.375, 0.75, 0.125, 0.75, 0.375, 0.25, 0.375, 0.5, 0.375, 0.5, 0.375, 0.25, 0.625, 1.0, 0.625, 0.75, 0.625, 0.75, 0.625, 1.0, 0.625, 0.25, 0.625, 0.0, 0.625, 0.25, 0.625, 1.0, 0.625, 0.75, 0.625, 0.75, 0.625, 0.75, 0.625, 0.5, 0.625, 0.5, 0.625, 0.75, 0.625, 0.25, 0.625, 0.0, 0.625, 0.0, 0.625, 0.25, 0.0, 0.0, 0.625, 0.5, 0.625, 0.5, 0.625, 0.75, 0.625, 0.5, 0.625, 0.55, 0.625, 0.75, 0.625, 0.5, 0.625, 0.5, 0.625, 0.5, 0.625, 0.5, 0.375, 0.25, 0.375, 0.25, 0.375, 0.25, 0.375, 0.75, 0.375, 0.75, 0.375, 0.75, 0.125, 0.5, 0.125, 0.75, 0.125, 0.75, 0.125, 0.5, 0.625, -0.07273, 0.625, -0.07273, 0.625, 0.02579, 0.625, 0.95, 0.625, 0.75, 0.625, 0.75, 0.625, 0.95, 0.625, 0.25, 0.625, -0.07273, 0.625, 0.02579, 0.625, 0.25, 0.625, 1.0, 0.625, 0.75, 0.625, 0.75, 0.625, 0.95, 0.7338, 0.5956, 0.7498, 0.4999, 0.875, 0.5, 0.8403, 0.6737, 0.625, 0.75, 0.625, 0.55, 0.625, 0.55, 0.625, 0.75, 0.625, 0.5, 0.625, 0.5, 0.625, 0.5, 0.625, 0.55, 0.625, 0.5347, 0.625, 0.5, 0.7498, 0.4999, 0.7338, 0.5956, 0.625, 0.75, 0.625, 0.55, 0.625, 0.55, 0.625, 0.75, 0.625, 0.55, 0.7248, 0.6498, 0.7248, 0.6498, 0.625, 0.55, 0.625, 0.95, 0.625, 0.75, 0.625, 0.75, 0.625, 0.95, 0.625, 0.55, 0.7248, 0.6498, 0.7248, 0.6498, 0.625, 0.55, 0.7248, 0.6498, 0.825, 0.75, 0.825, 0.75, 0.7248, 0.6498, 0.7248, 0.6498, 0.825, 0.75, 0.825, 0.75, 0.7248, 0.6498, 0.625, 0.95, 0.625, 0.75, 0.625, 0.75, 0.625, 0.95, 0.7248, 0.6498, 0.825, 0.75, 0.825, 0.75, 0.7248, 0.6498, 0.625, 0.75, 0.625, 0.55, 0.625, 0.55, 0.625, 0.75, 0.825, 0.75, 0.625, 0.75, 0.625, 0.55, 0.7248, 0.6498, 0.625, 0.75, 0.625, 0.55, 0.625, 0.55, 0.625, 0.75, 0.625, 0.55, 0.7248, 0.6498, 0.7248, 0.6498, 0.625, 0.55, 0.625, 0.95, 0.625, 0.75, 0.625, 0.75, 0.625, 0.95, 0.625, 0.55, 0.625, 0.5347, 0.7338, 0.5956, 0.7248, 0.6498, 0.7248, 0.6498, 0.7338, 0.5956, 0.8403, 0.6737, 0.825, 0.75, 0.625, 0.55, 0.625, 0.55, 0.625, 0.5347, 0.625, 0.25, 0.625, 0.0, 0.625, -0.07273, 0.625, 0.25, 0.625, 0.55, 0.625, 0.5, 0.625, 0.5, 0.625, 0.5347, 0.375, 0.25, 0.375, 0.0, 0.375, 0.0, 0.375, 0.25])
me_cube_004.use_remesh_fix_poles = True
me_cube_004.use_remesh_preserve_attributes = False
me_cube_004.update()
me_cube_005 = bpy.data.meshes.new('Cube.005')
me_cube_005.from_pydata([(0.03976, -0.03664, 0.05684), (0.0369, -0.04142, 0.08942), (0.01222, -0.001159, 0.05523), (0.007691, -0.0004127, 0.08723), (0.06631, -0.003668, 0.05523), (0.06975, -0.003424, 0.08857), (0.04124, 0.03698, 0.05744), (0.04028, 0.03551, 0.08338), (0.04083, -0.02317, 0.02894), (0.0187, 0.004346, 0.02177), (0.06308, 0.00436, 0.02166), (0.04083, 0.03081, 0.01709), (0.0, -0.001264, 0.1151), (0.07183, -0.001276, 0.1272), (0.0194, 0.005894, 0.0002729), (0.06237, 0.005895, 0.0002729), (0.04089, 0.0306, 0.0002729), (0.04051, -0.0468, 0.1421), (0.0, -0.0473, 0.1363), (0.06954, -0.001288, 0.172), (0.04553, 0.04624, 0.1446), (0.03585, -0.05181, 0.1701), (0.0, -0.05953, 0.1674), (0.06845, -0.0004518, 0.1945), (0.03933, 0.05112, 0.1843), (0.0, 0.04491, 0.1438), (0.0, 0.05552, 0.1834), (0.02295, -0.05541, 0.0002729), (0.04089, -0.06192, 0.0002729), (0.05883, -0.05541, 0.0002729), (0.03855, -0.05359, 0.2226), (0.0, -0.06359, 0.2339), (0.06707, -0.0004256, 0.2169), (0.03623, 0.04903, 0.2264), (0.0, 0.05655, 0.2356), (0.06395, -0.04561, 0.2709), (0.0, -0.04963, 0.2814), (0.07044, 8.4e-05, 0.2299), (0.06236, 0.04095, 0.2704), (0.0, 0.04579, 0.2799), (0.0, -0.002329, 0.3043), (0.07349, -0.002377, 0.3011), (0.1083, 0.03285, 0.2696), (0.1086, -0.0006209, 0.2349), (0.1084, -0.03661, 0.2691), (0.1081, -0.001805, 0.2973), (0.1271, 0.02975, 0.2693), (0.1271, -0.0007005, 0.2379), (0.1271, -0.03347, 0.2689), (0.1271, -0.001822, 0.2945), (0.1758, 0.0202, 0.2678), (0.1758, -0.0009991, 0.2459), (0.1757, -0.02375, 0.2675), (0.1759, -0.001746, 0.2854), (0.03366, -0.05054, 0.2767), (0.03476, 0.04756, 0.274), (0.0368, -0.002329, 0.3021)], [], [(0, 1, 3, 2), (2, 3, 7, 6), (6, 7, 5, 4), (4, 5, 1, 0), (2, 6, 11, 9), (7, 3, 12, 20), (11, 10, 15, 16), (0, 2, 9, 8), (6, 4, 10, 11), (4, 0, 8, 10), (13, 20, 19), (5, 7, 20, 13), (3, 1, 17, 12), (1, 5, 13, 17), (28, 27, 14, 16, 15, 29), (10, 8, 28, 29), (9, 11, 16, 14), (17, 19, 23, 21), (12, 17, 18), (17, 13, 19), (19, 20, 24, 23), (18, 17, 21, 22), (12, 25, 20), (23, 24, 33, 32), (24, 20, 25, 26), (9, 14, 27), (15, 10, 29), (30, 35, 54), (30, 32, 37, 35), (31, 30, 54, 36), (21, 23, 32, 30), (56, 40, 36, 54), (32, 33, 38, 37), (24, 26, 34, 33), (55, 39, 40, 56), (37, 38, 42, 43), (42, 45, 49, 46), (35, 37, 43, 44), (38, 41, 45, 42), (41, 35, 44, 45), (49, 48, 52, 53), (44, 43, 47, 48), (45, 44, 48, 49), (43, 42, 46, 47), (52, 51, 50, 53), (47, 46, 50, 51), (46, 49, 53, 50), (48, 47, 51, 52), (38, 55, 56, 41), (41, 56, 54, 35), (38, 33, 55), (22, 21, 30, 31), (33, 34, 39, 55), (27, 28, 8, 9)])
me_cube_005.polygons.foreach_set('use_smooth', [True] * 54)
_uv = me_cube_005.uv_layers.new(name='UVMap')
_uv.uv.foreach_set('vector', [0.375, 0.0, 0.625, 0.0, 0.625, 0.25, 0.375, 0.25, 0.375, 0.25, 0.625, 0.25, 0.625, 0.5, 0.375, 0.5, 0.375, 0.5, 0.625, 0.5, 0.625, 0.75, 0.375, 0.7939, 0.375, 0.7939, 0.625, 0.75, 0.625, 1.0, 0.375, 1.0, 0.375, 0.25, 0.375, 0.5, 0.375, 0.5, 0.375, 0.25, 0.625, 0.5, 0.625, 0.25, 0.625, 0.25, 0.625, 0.5, 0.375, 0.5, 0.375, 0.75, 0.375, 0.75, 0.375, 0.5, 0.375, 0.0, 0.375, 0.25, 0.375, 0.25, 0.375, 0.0, 0.375, 0.5, 0.375, 0.7939, 0.375, 0.75, 0.375, 0.5, 0.375, 0.7939, 0.375, 1.0, 0.375, 1.0, 0.375, 0.75, 0.625, 0.75, 0.625, 0.5, 0.625, 0.75, 0.625, 0.75, 0.625, 0.5, 0.625, 0.5, 0.625, 0.75, 0.625, 0.25, 0.625, 0.0, 0.625, 0.0, 0.625, 0.25, 0.625, 1.0, 0.625, 0.75, 0.625, 0.75, 0.625, 1.0, 0.125, 0.75, 0.125, 0.5, 0.125, 0.5, 0.375, 0.5, 0.375, 0.75, 0.375, 0.75, 0.375, 0.75, 0.375, 1.0, 0.375, 1.0, 0.375, 0.75, 0.375, 0.25, 0.375, 0.5, 0.375, 0.5, 0.375, 0.25, 0.625, 1.0, 0.625, 0.75, 0.625, 0.75, 0.625, 1.0, 0.625, 0.25, 0.625, 0.0, 0.625, 0.25, 0.625, 1.0, 0.625, 0.75, 0.625, 0.75, 0.625, 0.75, 0.625, 0.5, 0.625, 0.5, 0.625, 0.75, 0.625, 0.25, 0.625, 0.0, 0.625, 0.0, 0.625, 0.25, 0.0, 0.0, 0.625, 0.5, 0.625, 0.5, 0.625, 0.75, 0.625, 0.5, 0.625, 0.55, 0.625, 0.75, 0.625, 0.5, 0.625, 0.5, 0.625, 0.5, 0.625, 0.5, 0.375, 0.25, 0.375, 0.25, 0.375, 0.25, 0.375, 0.75, 0.375, 0.75, 0.375, 0.75, 0.625, -0.07273, 0.625, -0.07273, 0.625, 0.02579, 0.625, 0.95, 0.625, 0.75, 0.625, 0.75, 0.625, 0.95, 0.625, 0.25, 0.625, -0.07273, 0.625, 0.02579, 0.625, 0.25, 0.625, 1.0, 0.625, 0.75, 0.625, 0.75, 0.625, 0.95, 0.7338, 0.5956, 0.7498, 0.4999, 0.875, 0.5, 0.8403, 0.6737, 0.625, 0.75, 0.625, 0.55, 0.625, 0.55, 0.625, 0.75, 0.625, 0.5, 0.625, 0.5, 0.625, 0.5, 0.625, 0.55, 0.625, 0.5347, 0.625, 0.5, 0.7498, 0.4999, 0.7338, 0.5956, 0.625, 0.75, 0.625, 0.55, 0.625, 0.55, 0.625, 0.75, 0.625, 0.55, 0.7248, 0.6498, 0.7248, 0.6498, 0.625, 0.55, 0.625, 0.95, 0.625, 0.75, 0.625, 0.75, 0.625, 0.95, 0.625, 0.55, 0.7248, 0.6498, 0.7248, 0.6498, 0.625, 0.55, 0.7248, 0.6498, 0.825, 0.75, 0.825, 0.75, 0.7248, 0.6498, 0.7248, 0.6498, 0.825, 0.75, 0.825, 0.75, 0.7248, 0.6498, 0.625, 0.95, 0.625, 0.75, 0.625, 0.75, 0.625, 0.95, 0.7248, 0.6498, 0.825, 0.75, 0.825, 0.75, 0.7248, 0.6498, 0.625, 0.75, 0.625, 0.55, 0.625, 0.55, 0.625, 0.75, 0.825, 0.75, 0.625, 0.75, 0.625, 0.55, 0.7248, 0.6498, 0.625, 0.75, 0.625, 0.55, 0.625, 0.55, 0.625, 0.75, 0.625, 0.55, 0.7248, 0.6498, 0.7248, 0.6498, 0.625, 0.55, 0.625, 0.95, 0.625, 0.75, 0.625, 0.75, 0.625, 0.95, 0.625, 0.55, 0.625, 0.5347, 0.7338, 0.5956, 0.7248, 0.6498, 0.7248, 0.6498, 0.7338, 0.5956, 0.8403, 0.6737, 0.825, 0.75, 0.625, 0.55, 0.625, 0.55, 0.625, 0.5347, 0.625, 0.25, 0.625, 0.0, 0.625, -0.07273, 0.625, 0.25, 0.625, 0.55, 0.625, 0.5, 0.625, 0.5, 0.625, 0.5347, 0.375, 0.25, 0.375, 0.0, 0.375, 0.0, 0.375, 0.25])
me_cube_005.use_remesh_fix_poles = True
me_cube_005.use_remesh_preserve_attributes = False
me_cube_005.update()

# ---- objects
ob_char_000 = bpy.data.objects.new('char_000', me_cube)
ob_char_000_1 = bpy.data.objects.new('char_000_1', me_cube_001)
ob_char_000_2 = bpy.data.objects.new('char_000_2', me_cube_002)
ob_char_000_3 = bpy.data.objects.new('char_000_3', me_cube_003)
ob_char_000_4 = bpy.data.objects.new('char_000_4', me_cube_004)
ob_char_000_5 = bpy.data.objects.new('char_000_5', me_cube_005)

# ---- transforms, parenting, visibility, modifiers, constraints
ob_char_000.location = (0.0, 0.0, 0.0)
ob_char_000.lock_rotations_4d = False
ob_char_000.empty_display_type = 'ARROWS'
ob_char_000.lineart.crease_threshold = 0.0
_m = ob_char_000.modifiers.new('Mirror', 'MIRROR')
_m.use_clip = True
ob_char_000_1.location = (0.4556, 0.0, 0.0)
_m = ob_char_000_1.modifiers.new('Mirror', 'MIRROR')
ob_char_000_2.location = (0.9379, 0.0, 0.0)
_m = ob_char_000_2.modifiers.new('Mirror', 'MIRROR')
_m.use_clip = True
ob_char_000_3.location = (1.437, 0.0, 0.0)
_m = ob_char_000_3.modifiers.new('Mirror', 'MIRROR')
_m.use_clip = True
ob_char_000_4.location = (1.933, 0.0, 0.0)
_m = ob_char_000_4.modifiers.new('Mirror', 'MIRROR')
_m.use_clip = True
ob_char_000_5.location = (2.427, 0.0, 0.0)
_m = ob_char_000_5.modifiers.new('Mirror', 'MIRROR')
_m.use_clip = True

# ---- collection membership
col_collection.objects.link(ob_char_000)
col_collection.objects.link(ob_char_000_1)
col_collection.objects.link(ob_char_000_2)
col_collection.objects.link(ob_char_000_3)
col_collection.objects.link(ob_char_000_4)
col_collection.objects.link(ob_char_000_5)

# ---- scene / render settings (as saved in the file)
scene.frame_start = 1; scene.frame_end = 250; scene.frame_set(3)
scene.render.engine = 'BLENDER_EEVEE_NEXT'
scene.cycles.sampling_pattern = 'TABULATED_SOBOL'
scene.cycles.use_light_tree = False
scene.view_settings.view_transform = 'Filmic'
bpy.context.view_layer.update()

# ---- added for rendering (the .blend has no active camera and no usable light): camera, sun
cam_auto = bpy.data.cameras.new('AutoCamera')
cam_auto.lens = 50.0
cam_auto.sensor_width = 36.0
cam_auto.clip_end = 1000.0
ob_auto_camera = bpy.data.objects.new('AutoCamera', cam_auto)
scene.collection.objects.link(ob_auto_camera)
ob_auto_camera.location = (3.83062, -3.16513, 2.32014)
ob_auto_camera.rotation_euler = (1.09748, -7.21219e-08, 0.694738)
scene.camera = ob_auto_camera
light_auto_sun = bpy.data.lights.new('AutoSun', 'SUN')
light_auto_sun.energy = 3.0
light_auto_sun.angle = 0.0523599
ob_auto_sun = bpy.data.objects.new('AutoSun', light_auto_sun)
scene.collection.objects.link(ob_auto_sun)
ob_auto_sun.rotation_euler = (0.872665, 0.174533, 0.523599)
bpy.context.view_layer.update()
